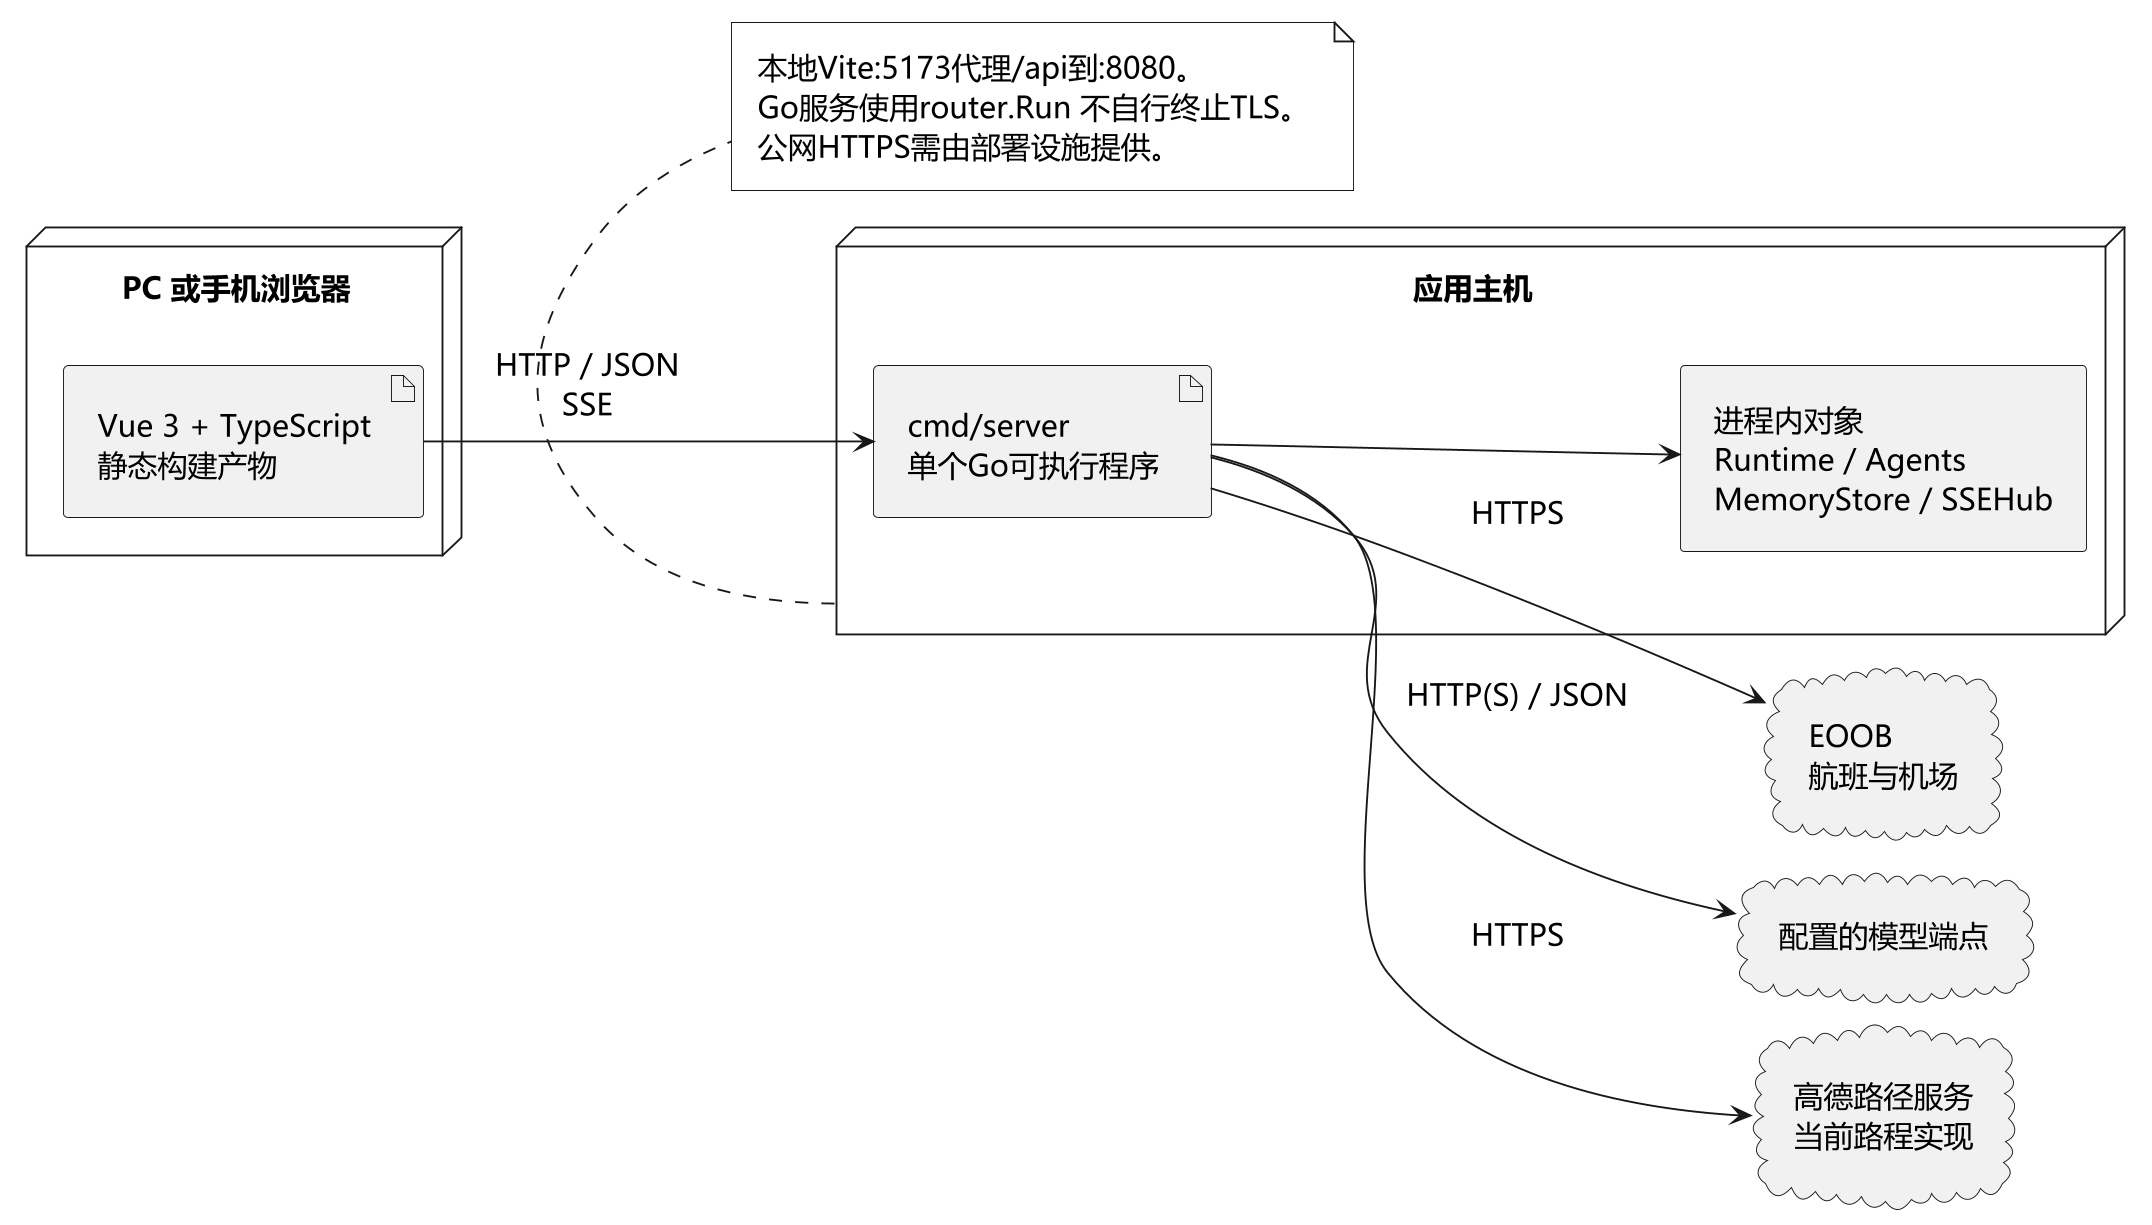

The diagram above was rendered by PlantUML. Its source (embedded in the PNG):
@startuml
skinparam defaultFontName Microsoft YaHei
skinparam defaultFontSize 16
skinparam backgroundColor white
skinparam shadowing false
skinparam monochrome true
skinparam classAttributeIconSize 0
skinparam sequenceMessageAlign center
skinparam maxMessageSize 220
skinparam padding 8
skinparam dpi 180
hide footbox
!pragma layout smetana
left to right direction
node "PC 或手机浏览器" as B {
 artifact "Vue 3 + TypeScript\n静态构建产物" as UI
}
node "应用主机" as HOST {
 artifact "cmd/server\n单个Go可执行程序" as BIN
 rectangle "进程内对象\nRuntime / Agents\nMemoryStore / SSEHub" as MEM
 BIN --> MEM
}
cloud "EOOB\n航班与机场" as E
cloud "配置的模型端点" as M
cloud "高德路径服务\n当前路程实现" as ROUTE
UI --> BIN : HTTP / JSON\nSSE
BIN --> E : HTTPS
BIN --> M : HTTP(S) / JSON
BIN --> ROUTE : HTTPS
note bottom of HOST
本地Vite:5173代理/api到:8080。
Go服务使用router.Run 不自行终止TLS。
公网HTTPS需由部署设施提供。
end note

@enduml